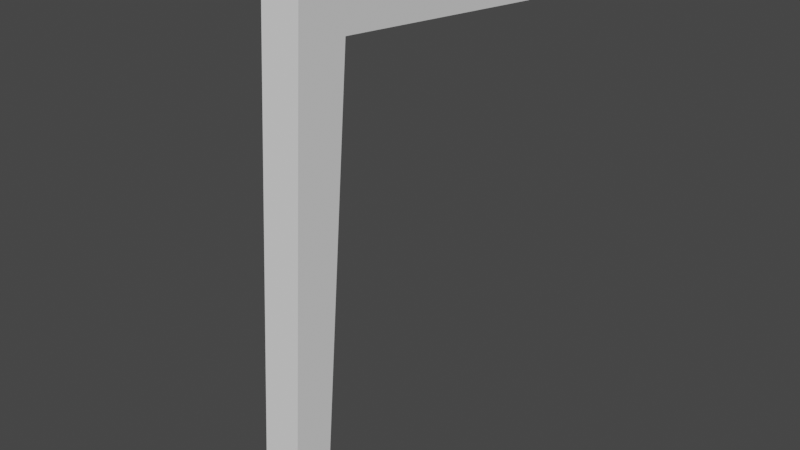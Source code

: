 # Source: chair.blend  (saved by Blender 2.82.7; exported with 4.5.12 LTS)
import bpy
from mathutils import Matrix  # noqa: F401  (used for matrix-valued properties, if any)

bpy.ops.wm.read_factory_settings(use_empty=True)
scene = bpy.context.scene
scene.name = 'Scene'

# ---- collections
col_collection = bpy.data.collections.new('Collection'); scene.collection.children.link(col_collection)

# ---- world
world_world = bpy.data.worlds.new('World'); scene.world = world_world
world_world.use_nodes = True; world_world.node_tree.nodes.clear()
_N = world_world.node_tree.nodes; _L = world_world.node_tree.links
n0 = _N.new('ShaderNodeOutputWorld'); n0.name = 'World Output'; n0.location = (300, 300)
n1 = _N.new('ShaderNodeBackground'); n1.name = 'Background'; n1.location = (10, 300)
n1.inputs[0].default_value = (0.05088, 0.05088, 0.05088, 1.0)
_L.new(n1.outputs[0], n0.inputs[0])
n0.is_active_output = True
world_world.color = (0.05088, 0.05088, 0.05088)
world_world.use_sun_shadow = False
world_world.sun_shadow_jitter_overblur = 0.0

# ---- meshes
me_cube_001 = bpy.data.meshes.new('Cube.001')
me_cube_001.from_pydata([(-1.0, -1.052, -0.985), (-1.0, 0.6207, 26.24), (-1.0, 0.985, -0.985), (-1.0, 3.378, 26.08), (1.0, -1.052, -0.985), (1.0, 0.6207, 26.24), (1.0, 0.985, -0.985), (1.0, 3.378, 26.08), (-1.0, 0.4269, 23.09), (-1.0, 3.101, 23.18), (1.0, 3.101, 23.18), (1.0, 0.4269, 23.09), (-1.0, 16.41, 25.37), (1.0, 16.41, 25.37), (-1.0, 16.25, 21.81), (1.0, 16.25, 21.81)], [], [(8, 1, 3, 9), (9, 3, 12, 14), (10, 7, 5, 11), (11, 5, 1, 8), (2, 6, 4, 0), (7, 3, 1, 5), (4, 11, 8, 0), (6, 10, 11, 4), (2, 9, 10, 6), (0, 8, 9, 2), (14, 12, 13, 15), (10, 9, 14, 15), (3, 7, 13, 12), (7, 10, 15, 13)])
_uv = me_cube_001.uv_layers.new(name='UVMap')
_uv.uv.foreach_set('vector', [0.596, 0.0, 0.625, 0.0, 0.625, 0.25, 0.596, 0.25, 0.596, 0.25, 0.625, 0.25, 0.625, 0.25, 0.596, 0.25, 0.596, 0.5, 0.625, 0.5, 0.625, 0.75, 0.596, 0.75, 0.596, 0.75, 0.625, 0.75, 0.625, 1.0, 0.596, 1.0, 0.125, 0.5, 0.375, 0.5, 0.375, 0.75, 0.125, 0.75, 0.625, 0.5, 0.875, 0.5, 0.875, 0.75, 0.625, 0.75, 0.375, 0.75, 0.596, 0.75, 0.596, 1.0, 0.375, 1.0, 0.375, 0.5, 0.596, 0.5, 0.596, 0.75, 0.375, 0.75, 0.375, 0.25, 0.596, 0.25, 0.596, 0.5, 0.375, 0.5, 0.375, 0.0, 0.596, 0.0, 0.596, 0.25, 0.375, 0.25, 0.596, 0.25, 0.625, 0.25, 0.625, 0.5, 0.596, 0.5, 0.596, 0.5, 0.596, 0.25, 0.596, 0.25, 0.596, 0.5, 0.875, 0.5, 0.625, 0.5, 0.625, 0.5, 0.875, 0.5, 0.625, 0.5, 0.596, 0.5, 0.596, 0.5, 0.625, 0.5])
me_cube_001.use_remesh_fix_poles = True
me_cube_001.use_remesh_preserve_attributes = False
me_cube_001.use_mirror_vertex_groups = False
me_cube_001.update()

# ---- objects
ob_empty = bpy.data.objects.new('Empty', None)
ob_empty_001 = bpy.data.objects.new('Empty.001', None)
ob_empty_002 = bpy.data.objects.new('Empty.002', None)
ob_cube = bpy.data.objects.new('Cube', me_cube_001)

# ---- transforms, parenting, visibility, modifiers, constraints
ob_empty.location = (0.0, 0.0, 0.0)
ob_empty.empty_display_type = 'IMAGE'
ob_empty.empty_display_size = 5.0
ob_empty.use_empty_image_alpha = True
ob_empty.color = (1.0, 1.0, 1.0, 0.5)
ob_empty.lineart.crease_threshold = 0.0
ob_empty_001.location = (-2.192, 0.0, 2.035)
ob_empty_001.rotation_euler = (1.571, -0.0, 1.571)
ob_empty_001.empty_display_type = 'IMAGE'
ob_empty_001.empty_display_size = 5.0
ob_empty_001.use_empty_image_alpha = True
ob_empty_001.color = (1.0, 1.0, 1.0, 0.5)
ob_empty_001.lineart.crease_threshold = 0.0
ob_empty_002.location = (0.0, 2.149, 2.032)
ob_empty_002.rotation_euler = (1.571, -0.0, -0.0)
ob_empty_002.empty_display_type = 'IMAGE'
ob_empty_002.empty_display_size = 5.0
ob_empty_002.use_empty_image_alpha = True
ob_empty_002.color = (1.0, 1.0, 1.0, 0.5)
ob_empty_002.lineart.crease_threshold = 0.0
ob_cube.location = (-1.277, -1.071, 0.08474)
ob_cube.scale = (0.08603, 0.08603, 0.08603)
ob_cube.lineart.crease_threshold = 0.0

# ---- collection membership
col_collection.objects.link(ob_empty)
col_collection.objects.link(ob_empty_001)
col_collection.objects.link(ob_empty_002)
col_collection.objects.link(ob_cube)

# ---- scene / render settings (as saved in the file)
scene.frame_start = 1; scene.frame_end = 250; scene.frame_set(1)
scene.render.engine = 'BLENDER_EEVEE_NEXT'
scene.cycles.use_denoising = False
scene.cycles.samples = 128
scene.cycles.sampling_pattern = 'TABULATED_SOBOL'
scene.cycles.use_adaptive_sampling = False
scene.cycles.use_light_tree = False
scene.view_settings.view_transform = 'Filmic'
bpy.context.view_layer.update()

# ---- added for rendering (the .blend has no active camera and no usable light): camera, sun
cam_auto = bpy.data.cameras.new('AutoCamera')
cam_auto.lens = 50.0
cam_auto.sensor_width = 36.0
cam_auto.clip_end = 1000.0
ob_auto_camera = bpy.data.objects.new('AutoCamera', cam_auto)
scene.collection.objects.link(ob_auto_camera)
ob_auto_camera.location = (1.30264, -3.50589, 3.23487)
ob_auto_camera.rotation_euler = (1.09748, -7.21219e-08, 0.694738)
scene.camera = ob_auto_camera
light_auto_sun = bpy.data.lights.new('AutoSun', 'SUN')
light_auto_sun.energy = 3.0
light_auto_sun.angle = 0.0523599
ob_auto_sun = bpy.data.objects.new('AutoSun', light_auto_sun)
scene.collection.objects.link(ob_auto_sun)
ob_auto_sun.rotation_euler = (0.872665, 0.174533, 0.523599)
bpy.context.view_layer.update()
